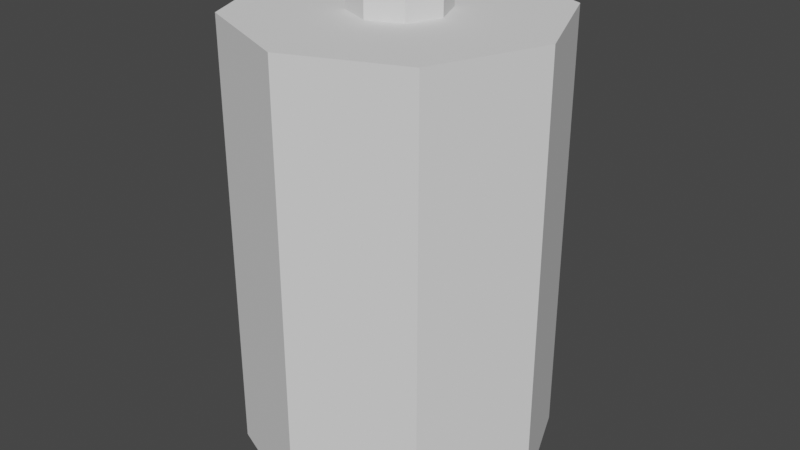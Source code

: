 # Source: Battery_Mesh.blend  (saved by Blender 2.82.7; exported with 4.5.12 LTS)
import bpy
from mathutils import Matrix  # noqa: F401  (used for matrix-valued properties, if any)

bpy.ops.wm.read_factory_settings(use_empty=True)
scene = bpy.context.scene
scene.name = 'Scene'

# ---- collections
col_collection = bpy.data.collections.new('Collection'); scene.collection.children.link(col_collection)

# ---- world
world_world = bpy.data.worlds.new('World'); scene.world = world_world
world_world.use_nodes = True; world_world.node_tree.nodes.clear()
_N = world_world.node_tree.nodes; _L = world_world.node_tree.links
n0 = _N.new('ShaderNodeOutputWorld'); n0.name = 'World Output'; n0.location = (300, 300)
n1 = _N.new('ShaderNodeBackground'); n1.name = 'Background'; n1.location = (10, 300)
n1.inputs[0].default_value = (0.05088, 0.05088, 0.05088, 1.0)
_L.new(n1.outputs[0], n0.inputs[0])
n0.is_active_output = True
world_world.color = (0.05088, 0.05088, 0.05088)
world_world.use_sun_shadow = False
world_world.sun_shadow_jitter_overblur = 0.0

# ---- meshes
me_cylinder = bpy.data.meshes.new('Cylinder')
me_cylinder.from_pydata([(1.602, 1.6, 0.003314), (1.602, 1.6, 4.518), (2.734, 1.131, 0.003314), (2.734, 1.131, 4.518), (3.202, -1.152e-07, 0.003314), (3.202, -1.152e-07, 4.518), (2.734, -1.131, 0.003314), (2.734, -1.131, 4.518), (1.602, -1.6, 0.003314), (1.602, -1.6, 4.518), (0.4708, -1.131, 0.003314), (0.4708, -1.131, 4.518), (0.002175, -2.614e-08, 0.003314), (0.002175, -2.614e-08, 4.518), (0.4708, 1.131, 0.003314), (0.4708, 1.131, 4.518), (1.942, 0.3394, 4.518), (1.602, 0.48, 4.518), (2.082, -2.412e-08, 4.518), (1.942, -0.3394, 4.518), (1.602, -0.48, 4.518), (1.263, -0.3394, 4.518), (1.122, 2.588e-09, 4.518), (1.263, 0.3394, 4.518), (1.942, 0.3394, 4.768), (1.602, 0.48, 4.768), (2.082, -2.412e-08, 4.768), (1.942, -0.3394, 4.768), (1.602, -0.48, 4.768), (1.263, -0.3394, 4.768), (1.122, 2.588e-09, 4.768), (1.263, 0.3394, 4.768)], [], [(0, 1, 3, 2), (2, 3, 5, 4), (4, 5, 7, 6), (6, 7, 9, 8), (8, 9, 11, 10), (10, 11, 13, 12), (15, 13, 22, 23), (12, 13, 15, 14), (14, 15, 1, 0), (0, 2, 4, 6, 8, 10, 12, 14), (17, 23, 31, 25), (5, 3, 16, 18), (11, 9, 20, 21), (1, 15, 23, 17), (3, 1, 17, 16), (7, 5, 18, 19), (13, 11, 21, 22), (9, 7, 19, 20), (24, 25, 31, 30, 29, 28, 27, 26), (22, 21, 29, 30), (20, 19, 27, 28), (18, 16, 24, 26), (23, 22, 30, 31), (21, 20, 28, 29), (19, 18, 26, 27), (16, 17, 25, 24)])
_uv = me_cylinder.uv_layers.new(name='UVMap')
_uv.uv.foreach_set('vector', [0.8516, 0.5781, 0.8516, 0.03125, 0.9844, 0.03125, 0.9844, 0.5781, 0.3516, 0.03125, 0.3516, 0.5781, 0.2578, 0.5781, 0.2578, 0.03125, 0.2578, 0.03125, 0.2578, 0.5781, 0.1172, 0.5781, 0.1172, 0.03125, 0.1172, 0.03125, 0.1172, 0.5781, 0.01562, 0.5781, 0.01562, 0.03125, 0.7188, 0.03125, 0.7188, 0.5781, 0.625, 0.5781, 0.625, 0.03125, 0.625, 0.03125, 0.625, 0.5781, 0.4844, 0.5781, 0.4844, 0.03125, 0.3516, 0.7266, 0.3516, 0.875, 0.2344, 0.8281, 0.2344, 0.7812, 0.4844, 0.03125, 0.4844, 0.5781, 0.3828, 0.5781, 0.3828, 0.03125, 0.75, 0.5781, 0.75, 0.03125, 0.8516, 0.03125, 0.8516, 0.5781, 0.3828, 0.7266, 0.4844, 0.625, 0.625, 0.625, 0.7188, 0.7266, 0.7188, 0.875, 0.625, 0.9844, 0.4844, 0.9844, 0.3828, 0.875, 0.8281, 0.7734, 0.8281, 0.8047, 0.8047, 0.8047, 0.8047, 0.7734, 0.01562, 0.7266, 0.1172, 0.625, 0.1641, 0.75, 0.1328, 0.7812, 0.2578, 0.9844, 0.1172, 0.9844, 0.1641, 0.8594, 0.2031, 0.8594, 0.2578, 0.625, 0.3516, 0.7266, 0.2344, 0.7812, 0.2031, 0.75, 0.1172, 0.625, 0.2578, 0.625, 0.2031, 0.75, 0.1641, 0.75, 0.01562, 0.875, 0.01562, 0.7266, 0.1328, 0.7812, 0.1328, 0.8281, 0.3516, 0.875, 0.2578, 0.9844, 0.2031, 0.8594, 0.2344, 0.8281, 0.1172, 0.9844, 0.01562, 0.875, 0.1328, 0.8281, 0.1641, 0.8594, 0.7734, 0.6094, 0.8125, 0.6094, 0.8438, 0.6406, 0.8438, 0.6875, 0.8125, 0.7188, 0.7734, 0.7188, 0.7422, 0.6875, 0.7422, 0.6406, 0.7656, 0.7578, 0.7656, 0.8047, 0.7422, 0.8047, 0.7422, 0.7578, 0.7969, 0.7266, 0.7969, 0.7578, 0.7734, 0.7578, 0.7734, 0.7266, 0.7969, 0.8047, 0.7969, 0.8359, 0.7734, 0.8359, 0.7734, 0.8047, 0.7656, 0.7266, 0.7656, 0.7578, 0.7422, 0.7578, 0.7422, 0.7266, 0.7656, 0.8047, 0.7656, 0.8359, 0.7422, 0.8359, 0.7422, 0.8047, 0.7969, 0.7578, 0.7969, 0.8047, 0.7734, 0.8047, 0.7734, 0.7578, 0.8281, 0.7266, 0.8281, 0.7734, 0.8047, 0.7734, 0.8047, 0.7266])
me_cylinder.use_remesh_fix_poles = True
me_cylinder.use_remesh_preserve_attributes = False
me_cylinder.use_mirror_vertex_groups = False
me_cylinder.update()

# ---- objects
ob_cylinder = bpy.data.objects.new('Cylinder', me_cylinder)

# ---- transforms, parenting, visibility, modifiers, constraints
ob_cylinder.location = (0.0, 0.0, 0.0)
ob_cylinder.scale = (0.6883, 0.6883, 0.6883)
ob_cylinder.lineart.crease_threshold = 0.0

# ---- collection membership
col_collection.objects.link(ob_cylinder)

# ---- scene / render settings (as saved in the file)
scene.frame_start = 1; scene.frame_end = 250; scene.frame_set(1)
scene.render.engine = 'BLENDER_EEVEE_NEXT'
scene.cycles.use_denoising = False
scene.cycles.samples = 128
scene.cycles.sampling_pattern = 'TABULATED_SOBOL'
scene.cycles.use_adaptive_sampling = False
scene.cycles.use_light_tree = False
scene.view_settings.view_transform = 'Filmic'
scene.unit_settings.scale_length = 20.0
bpy.context.view_layer.update()

# ---- added for rendering (the .blend has no active camera and no usable light): camera, sun
cam_auto = bpy.data.cameras.new('AutoCamera')
cam_auto.lens = 50.0
cam_auto.sensor_width = 36.0
cam_auto.clip_end = 1000.0
ob_auto_camera = bpy.data.objects.new('AutoCamera', cam_auto)
scene.collection.objects.link(ob_auto_camera)
ob_auto_camera.location = (5.28742, -5.02158, 4.98965)
ob_auto_camera.rotation_euler = (1.09748, -7.21219e-08, 0.694738)
scene.camera = ob_auto_camera
light_auto_sun = bpy.data.lights.new('AutoSun', 'SUN')
light_auto_sun.energy = 3.0
light_auto_sun.angle = 0.0523599
ob_auto_sun = bpy.data.objects.new('AutoSun', light_auto_sun)
scene.collection.objects.link(ob_auto_sun)
ob_auto_sun.rotation_euler = (0.872665, 0.174533, 0.523599)
bpy.context.view_layer.update()

